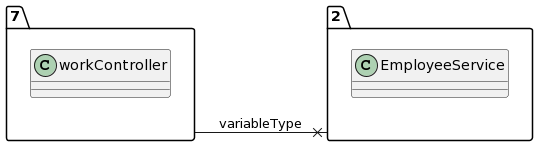

The diagram above was rendered by PlantUML. Its source (embedded in the PNG):
@startuml
allow_mixing
left to right direction
package "7"{
class workController

}
package "2"{
class EmployeeService

}
"7" --x "2":variableType
@enduml